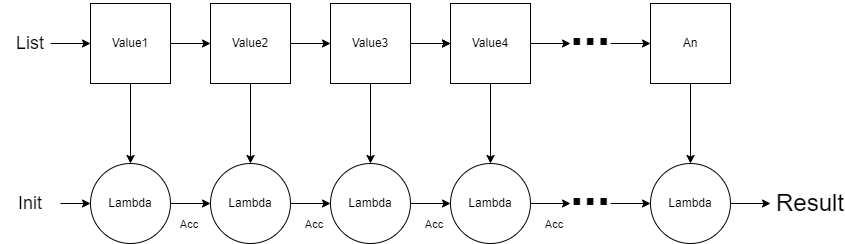

The diagram above was exported from draw.io. Its source (the exported page's mxGraphModel, read from the mxfile embedded in the PNG):
<mxGraphModel dx="782" dy="539" grid="1" gridSize="10" guides="1" tooltips="1" connect="1" arrows="1" fold="1" page="1" pageScale="1" pageWidth="850" pageHeight="1100" math="0" shadow="0">
  <root>
    <mxCell id="0" />
    <mxCell id="1" parent="0" />
    <mxCell id="SC0QgThkQtlul9heEKcd-6" style="edgeStyle=orthogonalEdgeStyle;rounded=0;orthogonalLoop=1;jettySize=auto;html=1;exitX=0;exitY=0.5;exitDx=0;exitDy=0;startArrow=classic;startFill=1;endArrow=none;endFill=0;" parent="1" source="SC0QgThkQtlul9heEKcd-1" edge="1">
      <mxGeometry relative="1" as="geometry">
        <mxPoint x="55" y="120" as="targetPoint" />
      </mxGeometry>
    </mxCell>
    <mxCell id="SC0QgThkQtlul9heEKcd-30" style="edgeStyle=orthogonalEdgeStyle;rounded=0;orthogonalLoop=1;jettySize=auto;html=1;exitX=0.5;exitY=1;exitDx=0;exitDy=0;entryX=0.5;entryY=0;entryDx=0;entryDy=0;startArrow=none;startFill=0;endArrow=classic;endFill=1;" parent="1" source="SC0QgThkQtlul9heEKcd-1" target="SC0QgThkQtlul9heEKcd-15" edge="1">
      <mxGeometry relative="1" as="geometry" />
    </mxCell>
    <mxCell id="SC0QgThkQtlul9heEKcd-1" value="Value1" style="whiteSpace=wrap;html=1;aspect=fixed;" parent="1" vertex="1">
      <mxGeometry x="95" y="80" width="80" height="80" as="geometry" />
    </mxCell>
    <mxCell id="SC0QgThkQtlul9heEKcd-8" style="edgeStyle=orthogonalEdgeStyle;rounded=0;orthogonalLoop=1;jettySize=auto;html=1;exitX=0;exitY=0.5;exitDx=0;exitDy=0;entryX=1;entryY=0.5;entryDx=0;entryDy=0;startArrow=classic;startFill=1;endArrow=none;endFill=0;" parent="1" source="SC0QgThkQtlul9heEKcd-2" target="SC0QgThkQtlul9heEKcd-1" edge="1">
      <mxGeometry relative="1" as="geometry" />
    </mxCell>
    <mxCell id="SC0QgThkQtlul9heEKcd-31" value="" style="edgeStyle=orthogonalEdgeStyle;rounded=0;orthogonalLoop=1;jettySize=auto;html=1;startArrow=none;startFill=0;endArrow=classic;endFill=1;" parent="1" source="SC0QgThkQtlul9heEKcd-2" target="SC0QgThkQtlul9heEKcd-16" edge="1">
      <mxGeometry relative="1" as="geometry" />
    </mxCell>
    <mxCell id="SC0QgThkQtlul9heEKcd-2" value="Value2" style="whiteSpace=wrap;html=1;aspect=fixed;" parent="1" vertex="1">
      <mxGeometry x="215" y="80" width="80" height="80" as="geometry" />
    </mxCell>
    <mxCell id="SC0QgThkQtlul9heEKcd-9" style="edgeStyle=orthogonalEdgeStyle;rounded=0;orthogonalLoop=1;jettySize=auto;html=1;exitX=0;exitY=0.5;exitDx=0;exitDy=0;entryX=1;entryY=0.5;entryDx=0;entryDy=0;startArrow=classic;startFill=1;endArrow=none;endFill=0;" parent="1" source="SC0QgThkQtlul9heEKcd-3" target="SC0QgThkQtlul9heEKcd-2" edge="1">
      <mxGeometry relative="1" as="geometry" />
    </mxCell>
    <mxCell id="SC0QgThkQtlul9heEKcd-32" value="" style="edgeStyle=orthogonalEdgeStyle;rounded=0;orthogonalLoop=1;jettySize=auto;html=1;startArrow=none;startFill=0;endArrow=classic;endFill=1;" parent="1" source="SC0QgThkQtlul9heEKcd-3" target="SC0QgThkQtlul9heEKcd-17" edge="1">
      <mxGeometry relative="1" as="geometry" />
    </mxCell>
    <mxCell id="SC0QgThkQtlul9heEKcd-35" value="" style="edgeStyle=orthogonalEdgeStyle;rounded=0;orthogonalLoop=1;jettySize=auto;html=1;startArrow=none;startFill=0;endArrow=classic;endFill=1;" parent="1" source="SC0QgThkQtlul9heEKcd-3" target="SC0QgThkQtlul9heEKcd-4" edge="1">
      <mxGeometry relative="1" as="geometry" />
    </mxCell>
    <mxCell id="SC0QgThkQtlul9heEKcd-3" value="Value3" style="whiteSpace=wrap;html=1;aspect=fixed;" parent="1" vertex="1">
      <mxGeometry x="335" y="80" width="80" height="80" as="geometry" />
    </mxCell>
    <mxCell id="SC0QgThkQtlul9heEKcd-10" style="edgeStyle=orthogonalEdgeStyle;rounded=0;orthogonalLoop=1;jettySize=auto;html=1;exitX=0;exitY=0.5;exitDx=0;exitDy=0;startArrow=classic;startFill=1;endArrow=none;endFill=0;" parent="1" source="SC0QgThkQtlul9heEKcd-4" edge="1">
      <mxGeometry relative="1" as="geometry">
        <mxPoint x="425" y="120" as="targetPoint" />
      </mxGeometry>
    </mxCell>
    <mxCell id="SC0QgThkQtlul9heEKcd-11" style="edgeStyle=orthogonalEdgeStyle;rounded=0;orthogonalLoop=1;jettySize=auto;html=1;exitX=1;exitY=0.5;exitDx=0;exitDy=0;startArrow=none;startFill=0;endArrow=classic;endFill=1;" parent="1" source="SC0QgThkQtlul9heEKcd-4" edge="1">
      <mxGeometry relative="1" as="geometry">
        <mxPoint x="575" y="120" as="targetPoint" />
      </mxGeometry>
    </mxCell>
    <mxCell id="SC0QgThkQtlul9heEKcd-33" value="" style="edgeStyle=orthogonalEdgeStyle;rounded=0;orthogonalLoop=1;jettySize=auto;html=1;startArrow=none;startFill=0;endArrow=classic;endFill=1;" parent="1" source="SC0QgThkQtlul9heEKcd-4" target="SC0QgThkQtlul9heEKcd-18" edge="1">
      <mxGeometry relative="1" as="geometry" />
    </mxCell>
    <mxCell id="SC0QgThkQtlul9heEKcd-4" value="Value4" style="whiteSpace=wrap;html=1;aspect=fixed;" parent="1" vertex="1">
      <mxGeometry x="455" y="80" width="80" height="80" as="geometry" />
    </mxCell>
    <mxCell id="SC0QgThkQtlul9heEKcd-13" style="edgeStyle=orthogonalEdgeStyle;rounded=0;orthogonalLoop=1;jettySize=auto;html=1;exitX=0;exitY=0.5;exitDx=0;exitDy=0;startArrow=classic;startFill=1;endArrow=none;endFill=0;" parent="1" source="SC0QgThkQtlul9heEKcd-5" edge="1">
      <mxGeometry relative="1" as="geometry">
        <mxPoint x="615" y="120" as="targetPoint" />
      </mxGeometry>
    </mxCell>
    <mxCell id="SC0QgThkQtlul9heEKcd-34" value="" style="edgeStyle=orthogonalEdgeStyle;rounded=0;orthogonalLoop=1;jettySize=auto;html=1;startArrow=none;startFill=0;endArrow=classic;endFill=1;" parent="1" source="SC0QgThkQtlul9heEKcd-5" target="SC0QgThkQtlul9heEKcd-19" edge="1">
      <mxGeometry relative="1" as="geometry" />
    </mxCell>
    <mxCell id="SC0QgThkQtlul9heEKcd-5" value="An" style="whiteSpace=wrap;html=1;aspect=fixed;" parent="1" vertex="1">
      <mxGeometry x="655" y="80" width="80" height="80" as="geometry" />
    </mxCell>
    <mxCell id="SC0QgThkQtlul9heEKcd-14" value="&lt;b&gt;&lt;font style=&quot;font-size: 48px&quot;&gt;...&lt;/font&gt;&lt;/b&gt;" style="text;html=1;strokeColor=none;fillColor=none;align=center;verticalAlign=middle;whiteSpace=wrap;rounded=0;" parent="1" vertex="1">
      <mxGeometry x="565" y="90" width="60" height="30" as="geometry" />
    </mxCell>
    <mxCell id="SC0QgThkQtlul9heEKcd-23" style="edgeStyle=orthogonalEdgeStyle;rounded=0;orthogonalLoop=1;jettySize=auto;html=1;exitX=1;exitY=0.5;exitDx=0;exitDy=0;entryX=0;entryY=0.5;entryDx=0;entryDy=0;startArrow=none;startFill=0;endArrow=classic;endFill=1;" parent="1" source="SC0QgThkQtlul9heEKcd-15" target="SC0QgThkQtlul9heEKcd-16" edge="1">
      <mxGeometry relative="1" as="geometry" />
    </mxCell>
    <mxCell id="SC0QgThkQtlul9heEKcd-15" value="Lambda" style="ellipse;whiteSpace=wrap;html=1;aspect=fixed;" parent="1" vertex="1">
      <mxGeometry x="95" y="240" width="80" height="80" as="geometry" />
    </mxCell>
    <mxCell id="SC0QgThkQtlul9heEKcd-24" style="edgeStyle=orthogonalEdgeStyle;rounded=0;orthogonalLoop=1;jettySize=auto;html=1;exitX=1;exitY=0.5;exitDx=0;exitDy=0;entryX=0;entryY=0.5;entryDx=0;entryDy=0;startArrow=none;startFill=0;endArrow=classic;endFill=1;" parent="1" source="SC0QgThkQtlul9heEKcd-16" target="SC0QgThkQtlul9heEKcd-17" edge="1">
      <mxGeometry relative="1" as="geometry" />
    </mxCell>
    <mxCell id="SC0QgThkQtlul9heEKcd-16" value="Lambda" style="ellipse;whiteSpace=wrap;html=1;aspect=fixed;" parent="1" vertex="1">
      <mxGeometry x="215" y="240" width="80" height="80" as="geometry" />
    </mxCell>
    <mxCell id="SC0QgThkQtlul9heEKcd-25" style="edgeStyle=orthogonalEdgeStyle;rounded=0;orthogonalLoop=1;jettySize=auto;html=1;exitX=1;exitY=0.5;exitDx=0;exitDy=0;entryX=0;entryY=0.5;entryDx=0;entryDy=0;startArrow=none;startFill=0;endArrow=classic;endFill=1;" parent="1" source="SC0QgThkQtlul9heEKcd-17" target="SC0QgThkQtlul9heEKcd-18" edge="1">
      <mxGeometry relative="1" as="geometry" />
    </mxCell>
    <mxCell id="SC0QgThkQtlul9heEKcd-17" value="Lambda" style="ellipse;whiteSpace=wrap;html=1;aspect=fixed;" parent="1" vertex="1">
      <mxGeometry x="335" y="240" width="80" height="80" as="geometry" />
    </mxCell>
    <mxCell id="SC0QgThkQtlul9heEKcd-26" style="edgeStyle=orthogonalEdgeStyle;rounded=0;orthogonalLoop=1;jettySize=auto;html=1;exitX=1;exitY=0.5;exitDx=0;exitDy=0;startArrow=none;startFill=0;endArrow=classic;endFill=1;" parent="1" source="SC0QgThkQtlul9heEKcd-18" edge="1">
      <mxGeometry relative="1" as="geometry">
        <mxPoint x="575" y="280" as="targetPoint" />
      </mxGeometry>
    </mxCell>
    <mxCell id="SC0QgThkQtlul9heEKcd-18" value="Lambda" style="ellipse;whiteSpace=wrap;html=1;aspect=fixed;" parent="1" vertex="1">
      <mxGeometry x="455" y="240" width="80" height="80" as="geometry" />
    </mxCell>
    <mxCell id="SC0QgThkQtlul9heEKcd-27" style="edgeStyle=orthogonalEdgeStyle;rounded=0;orthogonalLoop=1;jettySize=auto;html=1;exitX=0;exitY=0.5;exitDx=0;exitDy=0;startArrow=classic;startFill=1;endArrow=none;endFill=0;" parent="1" source="SC0QgThkQtlul9heEKcd-19" edge="1">
      <mxGeometry relative="1" as="geometry">
        <mxPoint x="615" y="280" as="targetPoint" />
      </mxGeometry>
    </mxCell>
    <mxCell id="SC0QgThkQtlul9heEKcd-28" style="edgeStyle=orthogonalEdgeStyle;rounded=0;orthogonalLoop=1;jettySize=auto;html=1;exitX=1;exitY=0.5;exitDx=0;exitDy=0;startArrow=none;startFill=0;endArrow=classic;endFill=1;" parent="1" source="SC0QgThkQtlul9heEKcd-19" edge="1">
      <mxGeometry relative="1" as="geometry">
        <mxPoint x="775" y="280" as="targetPoint" />
      </mxGeometry>
    </mxCell>
    <mxCell id="SC0QgThkQtlul9heEKcd-19" value="Lambda" style="ellipse;whiteSpace=wrap;html=1;aspect=fixed;" parent="1" vertex="1">
      <mxGeometry x="655" y="240" width="80" height="80" as="geometry" />
    </mxCell>
    <mxCell id="SC0QgThkQtlul9heEKcd-22" value="" style="edgeStyle=orthogonalEdgeStyle;rounded=0;orthogonalLoop=1;jettySize=auto;html=1;startArrow=none;startFill=0;endArrow=classic;endFill=1;" parent="1" source="SC0QgThkQtlul9heEKcd-20" target="SC0QgThkQtlul9heEKcd-15" edge="1">
      <mxGeometry relative="1" as="geometry" />
    </mxCell>
    <mxCell id="SC0QgThkQtlul9heEKcd-20" value="&lt;font style=&quot;font-size: 18px&quot;&gt;Init&lt;/font&gt;" style="text;html=1;strokeColor=none;fillColor=none;align=center;verticalAlign=middle;whiteSpace=wrap;rounded=0;" parent="1" vertex="1">
      <mxGeometry x="5" y="265" width="60" height="30" as="geometry" />
    </mxCell>
    <mxCell id="SC0QgThkQtlul9heEKcd-29" value="&lt;b&gt;&lt;font style=&quot;font-size: 48px&quot;&gt;...&lt;/font&gt;&lt;/b&gt;" style="text;html=1;strokeColor=none;fillColor=none;align=center;verticalAlign=middle;whiteSpace=wrap;rounded=0;" parent="1" vertex="1">
      <mxGeometry x="565" y="250" width="60" height="30" as="geometry" />
    </mxCell>
    <mxCell id="SC0QgThkQtlul9heEKcd-46" value="&lt;font style=&quot;font-size: 24px&quot;&gt;Result&lt;/font&gt;" style="text;html=1;strokeColor=none;fillColor=none;align=center;verticalAlign=middle;whiteSpace=wrap;rounded=0;" parent="1" vertex="1">
      <mxGeometry x="785" y="265" width="60" height="30" as="geometry" />
    </mxCell>
    <mxCell id="VeHCZoutZXvlrf3_7GXK-1" value="&lt;font style=&quot;font-size: 11px&quot;&gt;Acc&lt;/font&gt;" style="text;html=1;strokeColor=none;fillColor=none;align=center;verticalAlign=middle;whiteSpace=wrap;rounded=0;fontSize=11;" parent="1" vertex="1">
      <mxGeometry x="155" y="290" width="78" height="22" as="geometry" />
    </mxCell>
    <mxCell id="VeHCZoutZXvlrf3_7GXK-2" value="&lt;font style=&quot;font-size: 11px&quot;&gt;Acc&lt;/font&gt;" style="text;html=1;strokeColor=none;fillColor=none;align=center;verticalAlign=middle;whiteSpace=wrap;rounded=0;fontSize=11;" parent="1" vertex="1">
      <mxGeometry x="280" y="290" width="78" height="22" as="geometry" />
    </mxCell>
    <mxCell id="VeHCZoutZXvlrf3_7GXK-3" value="&lt;font style=&quot;font-size: 11px&quot;&gt;Acc&lt;/font&gt;" style="text;html=1;strokeColor=none;fillColor=none;align=center;verticalAlign=middle;whiteSpace=wrap;rounded=0;fontSize=11;" parent="1" vertex="1">
      <mxGeometry x="400" y="290" width="78" height="22" as="geometry" />
    </mxCell>
    <mxCell id="VeHCZoutZXvlrf3_7GXK-4" value="&lt;font style=&quot;font-size: 11px&quot;&gt;Acc&lt;/font&gt;" style="text;html=1;strokeColor=none;fillColor=none;align=center;verticalAlign=middle;whiteSpace=wrap;rounded=0;fontSize=11;" parent="1" vertex="1">
      <mxGeometry x="520" y="290" width="78" height="22" as="geometry" />
    </mxCell>
    <mxCell id="Qtqc1K0rHHNtpy2EGr8z-1" value="&lt;font style=&quot;font-size: 18px&quot;&gt;List&lt;/font&gt;" style="text;html=1;strokeColor=none;fillColor=none;align=center;verticalAlign=middle;whiteSpace=wrap;rounded=0;" vertex="1" parent="1">
      <mxGeometry x="5" y="105" width="60" height="30" as="geometry" />
    </mxCell>
  </root>
</mxGraphModel>